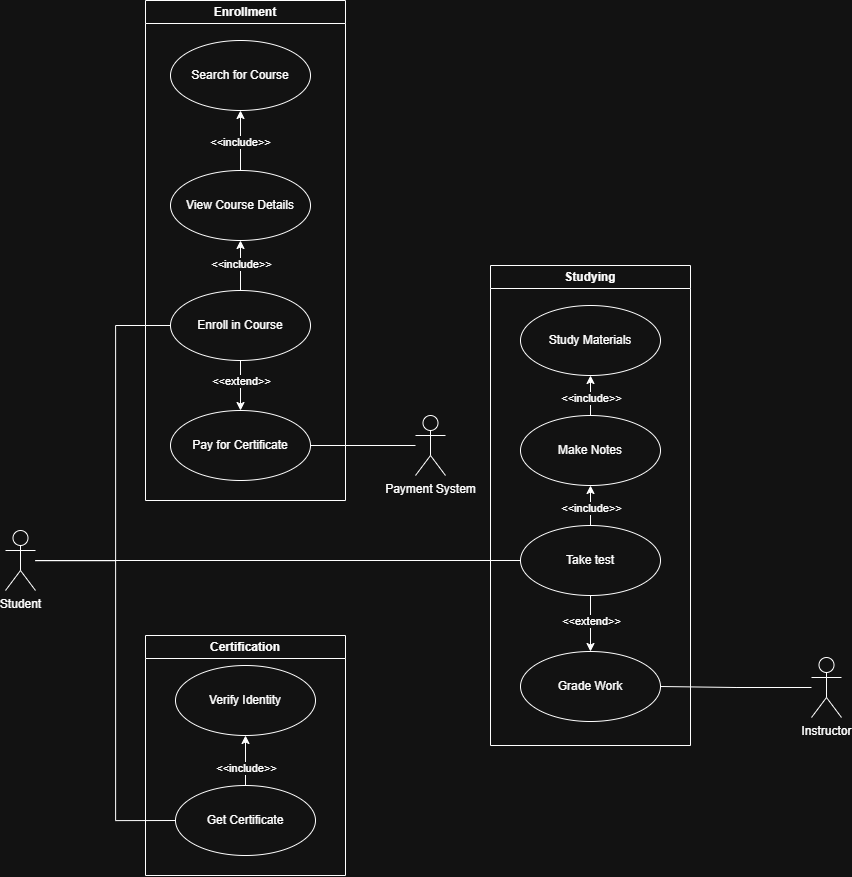

The diagram above was exported from draw.io. Its source (the exported page's mxGraphModel, read from the mxfile embedded in the PNG):
<mxGraphModel dx="3049" dy="1271" grid="1" gridSize="10" guides="1" tooltips="1" connect="1" arrows="1" fold="1" page="1" pageScale="1" pageWidth="827" pageHeight="1169" math="0" shadow="0">
  <root>
    <mxCell id="0" />
    <mxCell id="1" parent="0" />
    <mxCell id="2" edge="1" parent="1" source="3" style="edgeStyle=orthogonalEdgeStyle;rounded=0;orthogonalLoop=1;jettySize=auto;html=1;entryX=1;entryY=0.5;entryDx=0;entryDy=0;endArrow=none;endFill=0;" target="33">
      <mxGeometry relative="1" as="geometry" />
    </mxCell>
    <mxCell id="3" parent="1" style="shape=umlActor;verticalLabelPosition=bottom;verticalAlign=top;html=1;" value="Instructor" vertex="1">
      <mxGeometry height="60" width="30" x="726" y="777" as="geometry" />
    </mxCell>
    <mxCell id="4" edge="1" parent="1" source="7" style="edgeStyle=orthogonalEdgeStyle;rounded=0;orthogonalLoop=1;jettySize=auto;html=1;entryX=0;entryY=0.5;entryDx=0;entryDy=0;endArrow=none;endFill=0;" target="18">
      <mxGeometry relative="1" as="geometry">
        <Array as="points">
          <mxPoint x="30" y="680" />
          <mxPoint x="30" y="445" />
        </Array>
      </mxGeometry>
    </mxCell>
    <mxCell id="5" edge="1" parent="1" source="7" style="edgeStyle=orthogonalEdgeStyle;rounded=0;orthogonalLoop=1;jettySize=auto;html=1;entryX=0;entryY=0.5;entryDx=0;entryDy=0;endArrow=none;endFill=0;" target="25">
      <mxGeometry relative="1" as="geometry" />
    </mxCell>
    <mxCell id="6" edge="1" parent="1" source="7" style="edgeStyle=orthogonalEdgeStyle;rounded=0;orthogonalLoop=1;jettySize=auto;html=1;entryX=0;entryY=0.5;entryDx=0;entryDy=0;endArrow=none;endFill=0;" target="31">
      <mxGeometry relative="1" as="geometry">
        <Array as="points">
          <mxPoint x="30" y="680" />
          <mxPoint x="30" y="940" />
        </Array>
      </mxGeometry>
    </mxCell>
    <mxCell id="7" parent="1" style="shape=umlActor;verticalLabelPosition=bottom;verticalAlign=top;html=1;" value="Student" vertex="1">
      <mxGeometry height="60" width="30" x="-80" y="650" as="geometry" />
    </mxCell>
    <mxCell id="8" edge="1" parent="1" source="9" style="edgeStyle=orthogonalEdgeStyle;rounded=0;orthogonalLoop=1;jettySize=auto;html=1;endArrow=none;endFill=0;" target="19" value="">
      <mxGeometry relative="1" as="geometry" />
    </mxCell>
    <mxCell id="9" parent="1" style="shape=umlActor;verticalLabelPosition=bottom;verticalAlign=top;html=1;" value="Payment System" vertex="1">
      <mxGeometry height="60" width="30" x="330" y="535" as="geometry" />
    </mxCell>
    <mxCell id="10" parent="1" style="ellipse;whiteSpace=wrap;html=1;" value="Search for Course" vertex="1">
      <mxGeometry height="70" width="140" x="85" y="160" as="geometry" />
    </mxCell>
    <mxCell id="11" edge="1" parent="1" source="13" style="edgeStyle=orthogonalEdgeStyle;rounded=0;orthogonalLoop=1;jettySize=auto;html=1;" target="10" value="">
      <mxGeometry relative="1" as="geometry" />
    </mxCell>
    <mxCell id="12" connectable="0" parent="11" style="edgeLabel;html=1;align=center;verticalAlign=middle;resizable=0;points=[];" value="&amp;lt;&amp;lt;include&amp;gt;&amp;gt;" vertex="1">
      <mxGeometry relative="1" x="-0.0143" y="1" as="geometry">
        <mxPoint as="offset" />
      </mxGeometry>
    </mxCell>
    <mxCell id="13" parent="1" style="ellipse;whiteSpace=wrap;html=1;" value="View Course Details" vertex="1">
      <mxGeometry height="70" width="140" x="85" y="290" as="geometry" />
    </mxCell>
    <mxCell id="14" edge="1" parent="1" source="18" style="edgeStyle=orthogonalEdgeStyle;rounded=0;orthogonalLoop=1;jettySize=auto;html=1;" target="19" value="">
      <mxGeometry relative="1" as="geometry" />
    </mxCell>
    <mxCell id="15" connectable="0" parent="14" style="edgeLabel;html=1;align=center;verticalAlign=middle;resizable=0;points=[];" value="&amp;lt;&amp;lt;extend&amp;gt;&amp;gt;" vertex="1">
      <mxGeometry relative="1" x="-0.1556" as="geometry">
        <mxPoint as="offset" />
      </mxGeometry>
    </mxCell>
    <mxCell id="16" edge="1" parent="1" source="18" style="edgeStyle=orthogonalEdgeStyle;rounded=0;orthogonalLoop=1;jettySize=auto;html=1;" target="13" value="">
      <mxGeometry relative="1" as="geometry" />
    </mxCell>
    <mxCell id="17" connectable="0" parent="16" style="edgeLabel;html=1;align=center;verticalAlign=middle;resizable=0;points=[];" value="&amp;lt;&amp;lt;include&amp;gt;&amp;gt;" vertex="1">
      <mxGeometry relative="1" x="0.0444" as="geometry">
        <mxPoint as="offset" />
      </mxGeometry>
    </mxCell>
    <mxCell id="18" parent="1" style="ellipse;whiteSpace=wrap;html=1;" value="Enroll in Course" vertex="1">
      <mxGeometry height="70" width="140" x="85" y="410" as="geometry" />
    </mxCell>
    <mxCell id="19" parent="1" style="ellipse;whiteSpace=wrap;html=1;" value="Pay for Certificate" vertex="1">
      <mxGeometry height="70" width="140" x="85" y="530" as="geometry" />
    </mxCell>
    <mxCell id="20" parent="1" style="ellipse;whiteSpace=wrap;html=1;" value="Study Materials" vertex="1">
      <mxGeometry height="70" width="140" x="435" y="425" as="geometry" />
    </mxCell>
    <mxCell id="21" edge="1" parent="1" source="25" style="edgeStyle=orthogonalEdgeStyle;rounded=0;orthogonalLoop=1;jettySize=auto;html=1;" target="28" value="">
      <mxGeometry relative="1" as="geometry" />
    </mxCell>
    <mxCell id="22" connectable="0" parent="21" style="edgeLabel;html=1;align=center;verticalAlign=middle;resizable=0;points=[];" value="&amp;lt;&amp;lt;include&amp;gt;&amp;gt;" vertex="1">
      <mxGeometry relative="1" x="-0.1167" as="geometry">
        <mxPoint as="offset" />
      </mxGeometry>
    </mxCell>
    <mxCell id="23" edge="1" parent="1" source="25" style="edgeStyle=orthogonalEdgeStyle;rounded=0;orthogonalLoop=1;jettySize=auto;html=1;" target="33" value="">
      <mxGeometry relative="1" as="geometry" />
    </mxCell>
    <mxCell id="24" connectable="0" parent="23" style="edgeLabel;html=1;align=center;verticalAlign=middle;resizable=0;points=[];" value="&amp;lt;&amp;lt;extend&amp;gt;&amp;gt;" vertex="1">
      <mxGeometry relative="1" x="-0.2847" y="2" as="geometry">
        <mxPoint x="-2" y="5" as="offset" />
      </mxGeometry>
    </mxCell>
    <mxCell id="25" parent="1" style="ellipse;whiteSpace=wrap;html=1;" value="Take test" vertex="1">
      <mxGeometry height="70" width="140" x="435" y="645" as="geometry" />
    </mxCell>
    <mxCell id="26" edge="1" parent="1" source="28" style="edgeStyle=orthogonalEdgeStyle;rounded=0;orthogonalLoop=1;jettySize=auto;html=1;" target="20" value="">
      <mxGeometry relative="1" as="geometry" />
    </mxCell>
    <mxCell id="27" connectable="0" parent="26" style="edgeLabel;html=1;align=center;verticalAlign=middle;resizable=0;points=[];" value="&amp;lt;&amp;lt;include&amp;gt;&amp;gt;" vertex="1">
      <mxGeometry relative="1" x="-0.0667" as="geometry">
        <mxPoint as="offset" />
      </mxGeometry>
    </mxCell>
    <mxCell id="28" parent="1" style="ellipse;whiteSpace=wrap;html=1;" value="Make Notes" vertex="1">
      <mxGeometry height="70" width="140" x="435" y="535" as="geometry" />
    </mxCell>
    <mxCell id="29" edge="1" parent="1" source="31" style="edgeStyle=orthogonalEdgeStyle;rounded=0;orthogonalLoop=1;jettySize=auto;html=1;" target="32" value="">
      <mxGeometry relative="1" as="geometry" />
    </mxCell>
    <mxCell id="30" connectable="0" parent="29" style="edgeLabel;html=1;align=center;verticalAlign=middle;resizable=0;points=[];" value="&amp;lt;&amp;lt;include&amp;gt;&amp;gt;" vertex="1">
      <mxGeometry relative="1" x="-0.2645" as="geometry">
        <mxPoint as="offset" />
      </mxGeometry>
    </mxCell>
    <mxCell id="31" parent="1" style="ellipse;whiteSpace=wrap;html=1;" value="Get Certificate" vertex="1">
      <mxGeometry height="70" width="140" x="90" y="905" as="geometry" />
    </mxCell>
    <mxCell id="32" parent="1" style="ellipse;whiteSpace=wrap;html=1;" value="Verify Identity" vertex="1">
      <mxGeometry height="70" width="140" x="90" y="785" as="geometry" />
    </mxCell>
    <mxCell id="33" parent="1" style="ellipse;whiteSpace=wrap;html=1;" value="Grade Work" vertex="1">
      <mxGeometry height="70" width="140" x="435" y="771" as="geometry" />
    </mxCell>
    <mxCell id="34" parent="1" style="swimlane;whiteSpace=wrap;html=1;" value="Enrollment" vertex="1">
      <mxGeometry height="500" width="200" x="60" y="120" as="geometry" />
    </mxCell>
    <mxCell id="35" parent="1" style="swimlane;whiteSpace=wrap;html=1;" value="Studying" vertex="1">
      <mxGeometry height="480" width="200" x="405" y="385" as="geometry" />
    </mxCell>
    <mxCell id="36" parent="1" style="swimlane;whiteSpace=wrap;html=1;" value="Certification" vertex="1">
      <mxGeometry height="240" width="200" x="60" y="755" as="geometry" />
    </mxCell>
  </root>
</mxGraphModel>